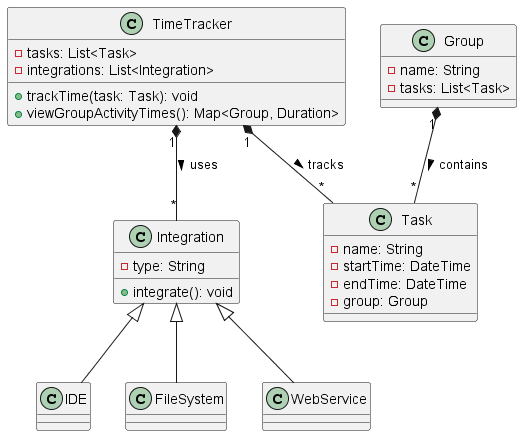

The diagram above was rendered by PlantUML. Its source (embedded in the PNG):
@startuml 11ClassDiagram
class TimeTracker {
  -tasks: List<Task>
  -integrations: List<Integration>
  +trackTime(task: Task): void
  +viewGroupActivityTimes(): Map<Group, Duration>
}

class Task {
  -name: String
  -startTime: DateTime
  -endTime: DateTime
  -group: Group
}

class Group {
  -name: String
  -tasks: List<Task>
}

class Integration {
  -type: String
  +integrate(): void
}

class IDE extends Integration {
}

class FileSystem extends Integration {
}

class WebService extends Integration {
}

TimeTracker "1" *-- "*" Task : tracks >
TimeTracker "1" *-- "*" Integration : uses >
Group "1" *-- "*" Task : contains >
@enduml